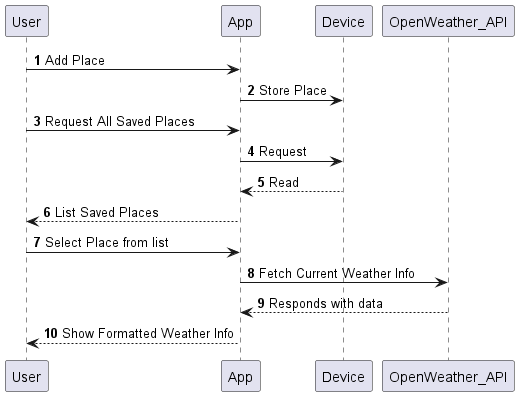

The diagram above was rendered by PlantUML. Its source (embedded in the PNG):
@startuml
'https://plantuml.com/sequence-diagram

autonumber

User -> App: Add Place
App -> Device: Store Place

User -> App: Request All Saved Places
App -> Device: Request
Device --> App: Read
App --> User: List Saved Places

User -> App: Select Place from list
App -> OpenWeather_API: Fetch Current Weather Info
OpenWeather_API --> App: Responds with data
App --> User: Show Formatted Weather Info


@enduml